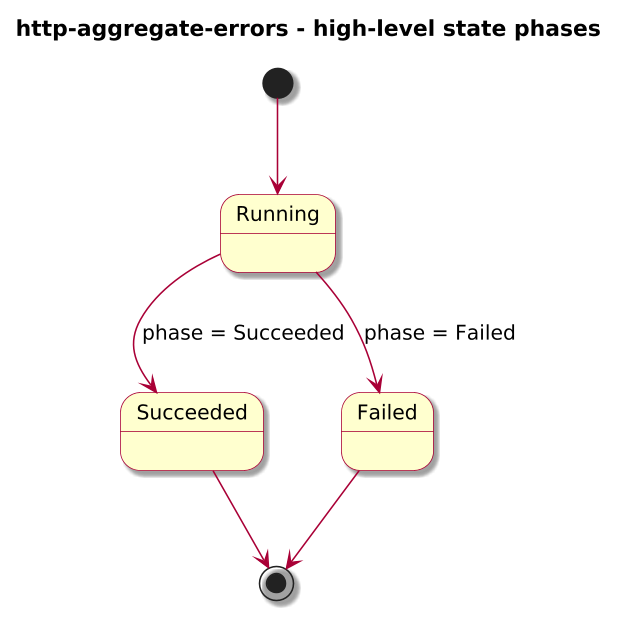

The diagram above was rendered by PlantUML. Its source (embedded in the PNG):
@startuml

skinparam BackgroundColor #FFFFFF
skinparam Shadowing true

skinparam DefaultFontName "SansSerif"
skinparam DefaultFontSize 13
skinparam DefaultFontStyle plain

skinparam dpi 150

skinparam sequence {
  ArrowColor #A80036
  LifeLineBorderColor #A80036
  LifeLineBackgroundColor #FFFFFF
}

skinparam Note {
  BackgroundColor #FBFB77
  BorderColor #A80036
}

skinparam ParticipantBorderColor #A80036
skinparam ParticipantBackgroundColor #FEFECE

skinparam ActorBorderColor #A80036
skinparam ActorBackgroundColor #FFFFFF
skinparam SequenceActorBorderThickness 2

skinparam state {
  BorderColor #A80036
  BackgroundColor #FEFECE
}

skinparam activity {
  ArrowColor #A80036
  BackgroundColor #FEFECE
  BorderColor #A80036
}

!include journey-diagram-theme.puml
title http-aggregate-errors - high-level state phases

[*] --> Running

state Running
state Succeeded
state Failed

Running --> Succeeded : phase = Succeeded
Running --> Failed : phase = Failed

Succeeded --> [*]
Failed --> [*]

@enduml